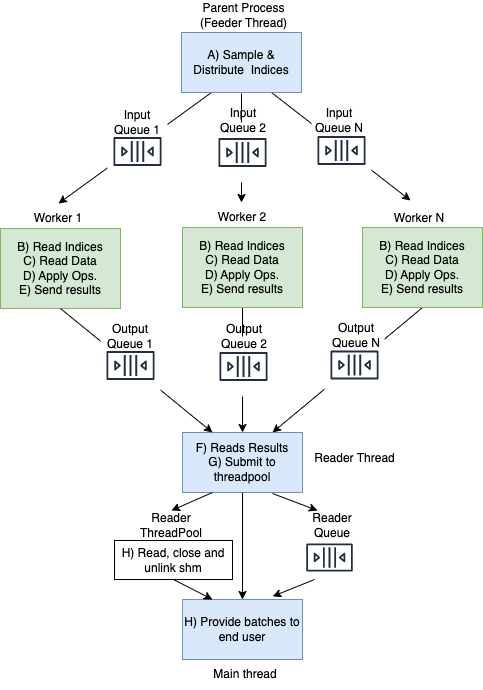

The diagram above was exported from draw.io. Its source (the exported page's mxGraphModel, read from the mxfile embedded in the PNG):
<mxGraphModel dx="1194" dy="789" grid="1" gridSize="10" guides="1" tooltips="1" connect="1" arrows="1" fold="1" page="1" pageScale="1" pageWidth="850" pageHeight="1100" math="0" shadow="0">
  <root>
    <mxCell id="0" />
    <mxCell id="1" parent="0" />
    <mxCell id="NsujIkFTkL18REWvcDs9-36" value="" style="endArrow=classic;html=1;rounded=0;exitX=0.5;exitY=1;exitDx=0;exitDy=0;entryX=0.75;entryY=0;entryDx=0;entryDy=0;" parent="1" source="NsujIkFTkL18REWvcDs9-5" target="NsujIkFTkL18REWvcDs9-24" edge="1">
      <mxGeometry width="50" height="50" relative="1" as="geometry">
        <mxPoint x="462" y="343" as="sourcePoint" />
        <mxPoint x="312" y="453" as="targetPoint" />
      </mxGeometry>
    </mxCell>
    <mxCell id="NsujIkFTkL18REWvcDs9-35" value="" style="endArrow=classic;html=1;rounded=0;exitX=0.5;exitY=1;exitDx=0;exitDy=0;entryX=0.5;entryY=0;entryDx=0;entryDy=0;" parent="1" source="NsujIkFTkL18REWvcDs9-3" target="NsujIkFTkL18REWvcDs9-24" edge="1">
      <mxGeometry width="50" height="50" relative="1" as="geometry">
        <mxPoint x="273" y="347" as="sourcePoint" />
        <mxPoint x="273" y="457" as="targetPoint" />
      </mxGeometry>
    </mxCell>
    <mxCell id="NsujIkFTkL18REWvcDs9-23" value="" style="endArrow=classic;html=1;rounded=0;exitX=0.75;exitY=1;exitDx=0;exitDy=0;" parent="1" source="NsujIkFTkL18REWvcDs9-7" edge="1">
      <mxGeometry x="0.2844" y="40" width="50" height="50" relative="1" as="geometry">
        <mxPoint x="312" y="123" as="sourcePoint" />
        <mxPoint x="450" y="230" as="targetPoint" />
        <mxPoint as="offset" />
      </mxGeometry>
    </mxCell>
    <mxCell id="NsujIkFTkL18REWvcDs9-22" value="" style="endArrow=classic;html=1;rounded=0;entryX=0.5;entryY=0;entryDx=0;entryDy=0;" parent="1" edge="1">
      <mxGeometry width="50" height="50" relative="1" as="geometry">
        <mxPoint x="281" y="123" as="sourcePoint" />
        <mxPoint x="281" y="232" as="targetPoint" />
      </mxGeometry>
    </mxCell>
    <mxCell id="NsujIkFTkL18REWvcDs9-21" value="" style="endArrow=classic;html=1;rounded=0;entryX=0.5;entryY=0;entryDx=0;entryDy=0;exitX=0.25;exitY=1;exitDx=0;exitDy=0;" parent="1" source="NsujIkFTkL18REWvcDs9-7" target="NsujIkFTkL18REWvcDs9-2" edge="1">
      <mxGeometry width="50" height="50" relative="1" as="geometry">
        <mxPoint x="252" y="123" as="sourcePoint" />
        <mxPoint x="272" y="133" as="targetPoint" />
      </mxGeometry>
    </mxCell>
    <mxCell id="NsujIkFTkL18REWvcDs9-1" value="B) Read Indices&lt;br&gt;C) Read Data&lt;br&gt;D) Apply Ops.&lt;br&gt;E) Send results" style="rounded=0;whiteSpace=wrap;html=1;align=center;fillColor=#d5e8d4;strokeColor=#82b366;" parent="1" vertex="1">
      <mxGeometry x="40" y="258" width="120" height="80" as="geometry" />
    </mxCell>
    <mxCell id="NsujIkFTkL18REWvcDs9-2" value="Worker 1" style="text;html=1;strokeColor=none;fillColor=none;align=center;verticalAlign=middle;whiteSpace=wrap;rounded=0;" parent="1" vertex="1">
      <mxGeometry x="68" y="233" width="60" height="30" as="geometry" />
    </mxCell>
    <mxCell id="NsujIkFTkL18REWvcDs9-3" value="B) Read Indices&lt;br style=&quot;border-color: var(--border-color);&quot;&gt;C) Read Data&lt;br style=&quot;border-color: var(--border-color);&quot;&gt;D) Apply Ops.&lt;br style=&quot;border-color: var(--border-color);&quot;&gt;E) Send results" style="rounded=0;whiteSpace=wrap;html=1;fillColor=#d5e8d4;strokeColor=#82b366;" parent="1" vertex="1">
      <mxGeometry x="222" y="257" width="120" height="80" as="geometry" />
    </mxCell>
    <mxCell id="NsujIkFTkL18REWvcDs9-4" value="Worker 2" style="text;html=1;strokeColor=none;fillColor=none;align=center;verticalAlign=middle;whiteSpace=wrap;rounded=0;" parent="1" vertex="1">
      <mxGeometry x="252" y="232" width="60" height="30" as="geometry" />
    </mxCell>
    <mxCell id="NsujIkFTkL18REWvcDs9-5" value="B) Read Indices&lt;br style=&quot;border-color: var(--border-color);&quot;&gt;C) Read Data&lt;br style=&quot;border-color: var(--border-color);&quot;&gt;D) Apply Ops.&lt;br style=&quot;border-color: var(--border-color);&quot;&gt;E) Send results" style="rounded=0;whiteSpace=wrap;html=1;fillColor=#d5e8d4;strokeColor=#82b366;" parent="1" vertex="1">
      <mxGeometry x="402" y="257" width="120" height="80" as="geometry" />
    </mxCell>
    <mxCell id="NsujIkFTkL18REWvcDs9-6" value="Worker N" style="text;html=1;strokeColor=none;fillColor=none;align=center;verticalAlign=middle;whiteSpace=wrap;rounded=0;" parent="1" vertex="1">
      <mxGeometry x="429" y="233" width="60" height="30" as="geometry" />
    </mxCell>
    <mxCell id="NsujIkFTkL18REWvcDs9-7" value="A) Sample &amp;amp; Distribute&amp;nbsp; Indices" style="rounded=0;whiteSpace=wrap;html=1;fillColor=#dae8fc;strokeColor=#6c8ebf;" parent="1" vertex="1">
      <mxGeometry x="221" y="62" width="120" height="60" as="geometry" />
    </mxCell>
    <mxCell id="NsujIkFTkL18REWvcDs9-8" value="Parent Process (Feeder Thread)" style="text;html=1;strokeColor=none;fillColor=none;align=center;verticalAlign=middle;whiteSpace=wrap;rounded=0;" parent="1" vertex="1">
      <mxGeometry x="236" y="30" width="95" height="30" as="geometry" />
    </mxCell>
    <mxCell id="NsujIkFTkL18REWvcDs9-10" value="" style="sketch=0;outlineConnect=0;fontColor=#232F3E;gradientColor=none;strokeColor=#232F3E;fillColor=#ffffff;dashed=0;verticalLabelPosition=bottom;verticalAlign=top;align=center;html=1;fontSize=12;fontStyle=0;aspect=fixed;shape=mxgraph.aws4.resourceIcon;resIcon=mxgraph.aws4.queue;" parent="1" vertex="1">
      <mxGeometry x="147" y="151" width="60" height="60" as="geometry" />
    </mxCell>
    <mxCell id="NsujIkFTkL18REWvcDs9-11" value="Input&lt;br&gt;Queue 1" style="text;html=1;strokeColor=none;fillColor=none;align=center;verticalAlign=middle;whiteSpace=wrap;rounded=0;" parent="1" vertex="1">
      <mxGeometry x="147" y="137" width="60" height="30" as="geometry" />
    </mxCell>
    <mxCell id="NsujIkFTkL18REWvcDs9-14" value="" style="sketch=0;outlineConnect=0;fontColor=#232F3E;gradientColor=none;strokeColor=#232F3E;fillColor=#ffffff;dashed=0;verticalLabelPosition=bottom;verticalAlign=top;align=center;html=1;fontSize=12;fontStyle=0;aspect=fixed;shape=mxgraph.aws4.resourceIcon;resIcon=mxgraph.aws4.queue;" parent="1" vertex="1">
      <mxGeometry x="252" y="152" width="60" height="60" as="geometry" />
    </mxCell>
    <mxCell id="NsujIkFTkL18REWvcDs9-15" value="Input Queue 2" style="text;html=1;strokeColor=none;fillColor=none;align=center;verticalAlign=middle;whiteSpace=wrap;rounded=0;" parent="1" vertex="1">
      <mxGeometry x="253" y="135" width="60" height="30" as="geometry" />
    </mxCell>
    <mxCell id="NsujIkFTkL18REWvcDs9-17" value="" style="sketch=0;outlineConnect=0;fontColor=#232F3E;gradientColor=none;strokeColor=#232F3E;fillColor=#ffffff;dashed=0;verticalLabelPosition=bottom;verticalAlign=top;align=center;html=1;fontSize=12;fontStyle=0;aspect=fixed;shape=mxgraph.aws4.resourceIcon;resIcon=mxgraph.aws4.queue;" parent="1" vertex="1">
      <mxGeometry x="351" y="150" width="60" height="60" as="geometry" />
    </mxCell>
    <mxCell id="NsujIkFTkL18REWvcDs9-18" value="Input&lt;br&gt;Queue N" style="text;html=1;strokeColor=none;fillColor=none;align=center;verticalAlign=middle;whiteSpace=wrap;rounded=0;" parent="1" vertex="1">
      <mxGeometry x="349" y="135" width="60" height="30" as="geometry" />
    </mxCell>
    <mxCell id="NsujIkFTkL18REWvcDs9-24" value="F) Reads Results&lt;br&gt;G) Submit to threadpool" style="rounded=0;whiteSpace=wrap;html=1;fillColor=#dae8fc;strokeColor=#6c8ebf;" parent="1" vertex="1">
      <mxGeometry x="222" y="462" width="120" height="60" as="geometry" />
    </mxCell>
    <mxCell id="NsujIkFTkL18REWvcDs9-25" value="Reader Thread" style="text;html=1;strokeColor=none;fillColor=none;align=center;verticalAlign=middle;whiteSpace=wrap;rounded=0;" parent="1" vertex="1">
      <mxGeometry x="345" y="473" width="99" height="30" as="geometry" />
    </mxCell>
    <mxCell id="NsujIkFTkL18REWvcDs9-26" value="" style="endArrow=classic;html=1;rounded=0;exitX=0.5;exitY=1;exitDx=0;exitDy=0;entryX=0.25;entryY=0;entryDx=0;entryDy=0;" parent="1" source="NsujIkFTkL18REWvcDs9-1" target="NsujIkFTkL18REWvcDs9-24" edge="1">
      <mxGeometry width="50" height="50" relative="1" as="geometry">
        <mxPoint x="222" y="303" as="sourcePoint" />
        <mxPoint x="272" y="253" as="targetPoint" />
      </mxGeometry>
    </mxCell>
    <mxCell id="NsujIkFTkL18REWvcDs9-27" value="" style="sketch=0;outlineConnect=0;fontColor=#232F3E;gradientColor=none;strokeColor=#232F3E;fillColor=#ffffff;dashed=0;verticalLabelPosition=bottom;verticalAlign=top;align=center;html=1;fontSize=12;fontStyle=0;aspect=fixed;shape=mxgraph.aws4.resourceIcon;resIcon=mxgraph.aws4.queue;" parent="1" vertex="1">
      <mxGeometry x="140" y="365" width="60" height="60" as="geometry" />
    </mxCell>
    <mxCell id="NsujIkFTkL18REWvcDs9-28" value="Output&lt;br&gt;Queue 1" style="text;html=1;strokeColor=none;fillColor=none;align=center;verticalAlign=middle;whiteSpace=wrap;rounded=0;" parent="1" vertex="1">
      <mxGeometry x="140" y="351" width="60" height="30" as="geometry" />
    </mxCell>
    <mxCell id="NsujIkFTkL18REWvcDs9-29" value="" style="sketch=0;outlineConnect=0;fontColor=#232F3E;gradientColor=none;strokeColor=#232F3E;fillColor=#ffffff;dashed=0;verticalLabelPosition=bottom;verticalAlign=top;align=center;html=1;fontSize=12;fontStyle=0;aspect=fixed;shape=mxgraph.aws4.resourceIcon;resIcon=mxgraph.aws4.queue;" parent="1" vertex="1">
      <mxGeometry x="253" y="366" width="60" height="60" as="geometry" />
    </mxCell>
    <mxCell id="NsujIkFTkL18REWvcDs9-30" value="Output&lt;br&gt;Queue 2" style="text;html=1;strokeColor=none;fillColor=none;align=center;verticalAlign=middle;whiteSpace=wrap;rounded=0;" parent="1" vertex="1">
      <mxGeometry x="254" y="351" width="60" height="30" as="geometry" />
    </mxCell>
    <mxCell id="NsujIkFTkL18REWvcDs9-31" value="" style="sketch=0;outlineConnect=0;fontColor=#232F3E;gradientColor=none;strokeColor=#232F3E;fillColor=#ffffff;dashed=0;verticalLabelPosition=bottom;verticalAlign=top;align=center;html=1;fontSize=12;fontStyle=0;aspect=fixed;shape=mxgraph.aws4.resourceIcon;resIcon=mxgraph.aws4.queue;" parent="1" vertex="1">
      <mxGeometry x="364" y="364.5" width="60" height="60" as="geometry" />
    </mxCell>
    <mxCell id="NsujIkFTkL18REWvcDs9-32" value="Output&lt;br&gt;Queue N" style="text;html=1;strokeColor=none;fillColor=none;align=center;verticalAlign=middle;whiteSpace=wrap;rounded=0;" parent="1" vertex="1">
      <mxGeometry x="366" y="353" width="60" height="23" as="geometry" />
    </mxCell>
    <mxCell id="2soGLP-uDkgdEoOdo0vt-1" value="H) Provide batches to end user" style="rounded=0;whiteSpace=wrap;html=1;fillColor=#dae8fc;strokeColor=#6c8ebf;" parent="1" vertex="1">
      <mxGeometry x="222" y="629" width="120" height="60" as="geometry" />
    </mxCell>
    <mxCell id="2soGLP-uDkgdEoOdo0vt-2" value="Main thread" style="text;html=1;strokeColor=none;fillColor=none;align=center;verticalAlign=middle;whiteSpace=wrap;rounded=0;" parent="1" vertex="1">
      <mxGeometry x="239" y="689" width="92" height="30" as="geometry" />
    </mxCell>
    <mxCell id="2soGLP-uDkgdEoOdo0vt-3" value="" style="endArrow=classic;html=1;rounded=0;entryX=0.5;entryY=0;entryDx=0;entryDy=0;exitX=0.5;exitY=1;exitDx=0;exitDy=0;" parent="1" source="NsujIkFTkL18REWvcDs9-24" target="2soGLP-uDkgdEoOdo0vt-1" edge="1">
      <mxGeometry width="50" height="50" relative="1" as="geometry">
        <mxPoint x="322" y="513" as="sourcePoint" />
        <mxPoint x="372" y="463" as="targetPoint" />
      </mxGeometry>
    </mxCell>
    <mxCell id="2soGLP-uDkgdEoOdo0vt-5" value="" style="sketch=0;outlineConnect=0;fontColor=#232F3E;gradientColor=none;strokeColor=#232F3E;fillColor=#ffffff;dashed=0;verticalLabelPosition=bottom;verticalAlign=top;align=center;html=1;fontSize=12;fontStyle=0;aspect=fixed;shape=mxgraph.aws4.resourceIcon;resIcon=mxgraph.aws4.queue;" parent="1" vertex="1">
      <mxGeometry x="340" y="558" width="58" height="58" as="geometry" />
    </mxCell>
    <mxCell id="2soGLP-uDkgdEoOdo0vt-6" value="Reader&lt;br&gt;Queue" style="text;html=1;strokeColor=none;fillColor=none;align=center;verticalAlign=middle;whiteSpace=wrap;rounded=0;" parent="1" vertex="1">
      <mxGeometry x="342" y="540" width="60" height="30" as="geometry" />
    </mxCell>
    <mxCell id="jff6sv_E2swDb2sJrbDd-1" value="H) Read, close and unlink shm" style="rounded=0;whiteSpace=wrap;html=1;" parent="1" vertex="1">
      <mxGeometry x="154" y="570" width="118" height="39" as="geometry" />
    </mxCell>
    <mxCell id="jff6sv_E2swDb2sJrbDd-2" value="Reader&lt;br&gt;ThreadPool" style="text;html=1;strokeColor=none;fillColor=none;align=center;verticalAlign=middle;whiteSpace=wrap;rounded=0;" parent="1" vertex="1">
      <mxGeometry x="181" y="540" width="60" height="30" as="geometry" />
    </mxCell>
    <mxCell id="jff6sv_E2swDb2sJrbDd-3" value="" style="endArrow=classic;html=1;rounded=0;entryX=0.25;entryY=0;entryDx=0;entryDy=0;exitX=0.5;exitY=1;exitDx=0;exitDy=0;" parent="1" source="jff6sv_E2swDb2sJrbDd-1" target="2soGLP-uDkgdEoOdo0vt-1" edge="1">
      <mxGeometry width="50" height="50" relative="1" as="geometry">
        <mxPoint x="222" y="473" as="sourcePoint" />
        <mxPoint x="272" y="423" as="targetPoint" />
      </mxGeometry>
    </mxCell>
    <mxCell id="jff6sv_E2swDb2sJrbDd-5" value="" style="endArrow=classic;html=1;rounded=0;entryX=0.5;entryY=0;entryDx=0;entryDy=0;exitX=0.25;exitY=1;exitDx=0;exitDy=0;" parent="1" source="NsujIkFTkL18REWvcDs9-24" target="jff6sv_E2swDb2sJrbDd-2" edge="1">
      <mxGeometry width="50" height="50" relative="1" as="geometry">
        <mxPoint x="222" y="473" as="sourcePoint" />
        <mxPoint x="272" y="423" as="targetPoint" />
      </mxGeometry>
    </mxCell>
    <mxCell id="jff6sv_E2swDb2sJrbDd-6" value="" style="endArrow=classic;html=1;rounded=0;entryX=0.25;entryY=0;entryDx=0;entryDy=0;" parent="1" edge="1">
      <mxGeometry width="50" height="50" relative="1" as="geometry">
        <mxPoint x="312" y="523" as="sourcePoint" />
        <mxPoint x="357" y="540" as="targetPoint" />
      </mxGeometry>
    </mxCell>
    <mxCell id="C6XlVYBwo4pPF7BkkEb4-1" value="" style="endArrow=classic;html=1;rounded=0;entryX=0.752;entryY=-0.052;entryDx=0;entryDy=0;entryPerimeter=0;" parent="1" target="2soGLP-uDkgdEoOdo0vt-1" edge="1">
      <mxGeometry width="50" height="50" relative="1" as="geometry">
        <mxPoint x="354" y="609" as="sourcePoint" />
        <mxPoint x="313" y="627" as="targetPoint" />
      </mxGeometry>
    </mxCell>
  </root>
</mxGraphModel>